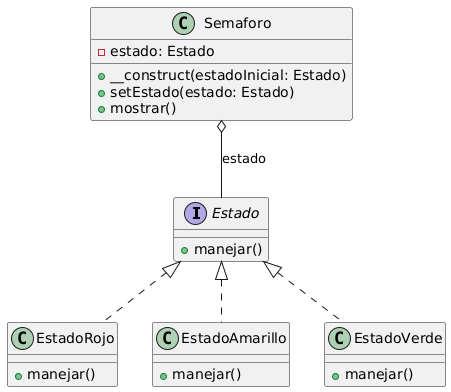

The diagram above was rendered by PlantUML. Its source (embedded in the PNG):
@startuml
interface Estado {
    + manejar()
}

class EstadoRojo {
    + manejar()
}
class EstadoAmarillo {
    + manejar()
}
class EstadoVerde {
    + manejar()
}

class Semaforo {
    - estado: Estado
    + __construct(estadoInicial: Estado)
    + setEstado(estado: Estado)
    + mostrar()
}

Estado <|.. EstadoRojo
Estado <|.. EstadoAmarillo
Estado <|.. EstadoVerde
Semaforo o-- Estado : estado
@enduml